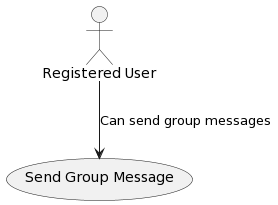

The diagram above was rendered by PlantUML. Its source (embedded in the PNG):
@startuml
actor "Registered User" as RegUser
usecase "Send Group Message" as UC6

RegUser --> UC6 : Can send group messages
@enduml